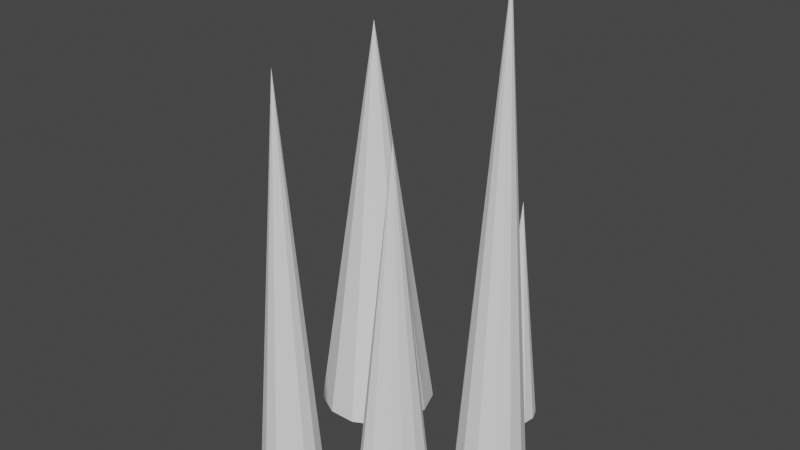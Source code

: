 # Source: stalactmite.blend  (saved by Blender 3.4.6; exported with 4.5.12 LTS)
import bpy
from mathutils import Matrix  # noqa: F401  (used for matrix-valued properties, if any)

bpy.ops.wm.read_factory_settings(use_empty=True)
scene = bpy.context.scene
scene.name = 'Scene'

# ---- collections
col_collection = bpy.data.collections.new('Collection'); scene.collection.children.link(col_collection)

# ---- world
world_world = bpy.data.worlds.new('World'); scene.world = world_world
world_world.use_nodes = True; world_world.node_tree.nodes.clear()
_N = world_world.node_tree.nodes; _L = world_world.node_tree.links
n0 = _N.new('ShaderNodeOutputWorld'); n0.name = 'World Output'; n0.location = (300, 300)
n1 = _N.new('ShaderNodeBackground'); n1.name = 'Background'; n1.location = (10, 300)
n1.inputs[0].default_value = (0.05088, 0.05088, 0.05088, 1.0)
_L.new(n1.outputs[0], n0.inputs[0])
n0.is_active_output = True
world_world.color = (0.05088, 0.05088, 0.05088)
world_world.use_sun_shadow = False
world_world.sun_shadow_jitter_overblur = 0.0

# ---- meshes
me_cone = bpy.data.meshes.new('Cone')
me_cone.from_pydata([(0.0, 0.57, -2.79), (0.2649, 0.5047, -2.79), (0.4691, 0.3238, -2.79), (0.5658, 0.06871, -2.79), (0.533, -0.2021, -2.79), (0.378, -0.4267, -2.79), (0.1364, -0.5534, -2.79), (-0.1364, -0.5534, -2.79), (-0.378, -0.4267, -2.79), (-0.533, -0.2021, -2.79), (-0.5658, 0.06871, -2.79), (-0.4691, 0.3238, -2.79), (-0.2649, 0.5047, -2.79), (0.0, 0.0, 2.79)], [], [(0, 13, 1), (1, 13, 2), (2, 13, 3), (3, 13, 4), (4, 13, 5), (5, 13, 6), (6, 13, 7), (7, 13, 8), (8, 13, 9), (9, 13, 10), (10, 13, 11), (0, 1, 2, 3, 4, 5, 6, 7, 8, 9, 10, 11, 12), (11, 13, 12), (12, 13, 0)])
_uv = me_cone.uv_layers.new(name='UVMap')
_uv.uv.foreach_set('vector', [0.25, 0.49, 0.25, 0.25, 0.3615, 0.4625, 0.3615, 0.4625, 0.25, 0.25, 0.4475, 0.3863, 0.4475, 0.3863, 0.25, 0.25, 0.4883, 0.2789, 0.4883, 0.2789, 0.25, 0.25, 0.4744, 0.1649, 0.4744, 0.1649, 0.25, 0.25, 0.4091, 0.07036, 0.4091, 0.07036, 0.25, 0.25, 0.3074, 0.01697, 0.3074, 0.01697, 0.25, 0.25, 0.1926, 0.01697, 0.1926, 0.01697, 0.25, 0.25, 0.09085, 0.07036, 0.09085, 0.07036, 0.25, 0.25, 0.0256, 0.1649, 0.0256, 0.1649, 0.25, 0.25, 0.01175, 0.2789, 0.01175, 0.2789, 0.25, 0.25, 0.05248, 0.3863, 0.75, 0.49, 0.8615, 0.4625, 0.9475, 0.3863, 0.9883, 0.2789, 0.9744, 0.1649, 0.9091, 0.07036, 0.8074, 0.01697, 0.6926, 0.01697, 0.5909, 0.07036, 0.5256, 0.1649, 0.5117, 0.2789, 0.5525, 0.3863, 0.6385, 0.4625, 0.05248, 0.3863, 0.25, 0.25, 0.1385, 0.4625, 0.1385, 0.4625, 0.25, 0.25, 0.25, 0.49])
me_cone.update()
me_cone_001 = bpy.data.meshes.new('Cone.001')
me_cone_001.from_pydata([(4.867e-08, 0.8027, -2.79), (0.373, 0.7108, -2.79), (0.6606, 0.456, -2.79), (0.7969, 0.09676, -2.79), (0.7505, -0.2846, -2.79), (0.5323, -0.6008, -2.79), (0.1921, -0.7794, -2.79), (-0.1921, -0.7794, -2.79), (-0.5323, -0.6008, -2.79), (-0.7505, -0.2846, -2.79), (-0.7969, 0.09676, -2.79), (-0.6606, 0.456, -2.79), (-0.373, 0.7108, -2.79), (0.0, 0.0, 2.79)], [], [(0, 13, 1), (1, 13, 2), (2, 13, 3), (3, 13, 4), (4, 13, 5), (5, 13, 6), (6, 13, 7), (7, 13, 8), (8, 13, 9), (9, 13, 10), (10, 13, 11), (0, 1, 2, 3, 4, 5, 6, 7, 8, 9, 10, 11, 12), (11, 13, 12), (12, 13, 0)])
_uv = me_cone_001.uv_layers.new(name='UVMap')
_uv.uv.foreach_set('vector', [0.25, 0.49, 0.25, 0.25, 0.3615, 0.4625, 0.3615, 0.4625, 0.25, 0.25, 0.4475, 0.3863, 0.4475, 0.3863, 0.25, 0.25, 0.4883, 0.2789, 0.4883, 0.2789, 0.25, 0.25, 0.4744, 0.1649, 0.4744, 0.1649, 0.25, 0.25, 0.4091, 0.07036, 0.4091, 0.07036, 0.25, 0.25, 0.3074, 0.01697, 0.3074, 0.01697, 0.25, 0.25, 0.1926, 0.01697, 0.1926, 0.01697, 0.25, 0.25, 0.09085, 0.07036, 0.09085, 0.07036, 0.25, 0.25, 0.0256, 0.1649, 0.0256, 0.1649, 0.25, 0.25, 0.01175, 0.2789, 0.01175, 0.2789, 0.25, 0.25, 0.05248, 0.3863, 0.75, 0.49, 0.8615, 0.4625, 0.9475, 0.3863, 0.9883, 0.2789, 0.9744, 0.1649, 0.9091, 0.07036, 0.8074, 0.01697, 0.6926, 0.01697, 0.5909, 0.07036, 0.5256, 0.1649, 0.5117, 0.2789, 0.5525, 0.3863, 0.6385, 0.4625, 0.05248, 0.3863, 0.25, 0.25, 0.1385, 0.4625, 0.1385, 0.4625, 0.25, 0.25, 0.25, 0.49])
me_cone_001.update()
me_cone_002 = bpy.data.meshes.new('Cone.002')
me_cone_002.from_pydata([(0.0, 0.57, -2.79), (0.2649, 0.5047, -2.79), (0.4691, 0.3238, -2.79), (0.5658, 0.06871, -2.79), (0.533, -0.2021, -2.79), (0.378, -0.4267, -2.79), (0.1364, -0.5534, -2.79), (-0.1364, -0.5534, -2.79), (-0.378, -0.4267, -2.79), (-0.533, -0.2021, -2.79), (-0.5658, 0.06871, -2.79), (-0.4691, 0.3238, -2.79), (-0.2649, 0.5047, -2.79), (0.0, 0.0, 2.79)], [], [(0, 13, 1), (1, 13, 2), (2, 13, 3), (3, 13, 4), (4, 13, 5), (5, 13, 6), (6, 13, 7), (7, 13, 8), (8, 13, 9), (9, 13, 10), (10, 13, 11), (0, 1, 2, 3, 4, 5, 6, 7, 8, 9, 10, 11, 12), (11, 13, 12), (12, 13, 0)])
_uv = me_cone_002.uv_layers.new(name='UVMap')
_uv.uv.foreach_set('vector', [0.25, 0.49, 0.25, 0.25, 0.3615, 0.4625, 0.3615, 0.4625, 0.25, 0.25, 0.4475, 0.3863, 0.4475, 0.3863, 0.25, 0.25, 0.4883, 0.2789, 0.4883, 0.2789, 0.25, 0.25, 0.4744, 0.1649, 0.4744, 0.1649, 0.25, 0.25, 0.4091, 0.07036, 0.4091, 0.07036, 0.25, 0.25, 0.3074, 0.01697, 0.3074, 0.01697, 0.25, 0.25, 0.1926, 0.01697, 0.1926, 0.01697, 0.25, 0.25, 0.09085, 0.07036, 0.09085, 0.07036, 0.25, 0.25, 0.0256, 0.1649, 0.0256, 0.1649, 0.25, 0.25, 0.01175, 0.2789, 0.01175, 0.2789, 0.25, 0.25, 0.05248, 0.3863, 0.75, 0.49, 0.8615, 0.4625, 0.9475, 0.3863, 0.9883, 0.2789, 0.9744, 0.1649, 0.9091, 0.07036, 0.8074, 0.01697, 0.6926, 0.01697, 0.5909, 0.07036, 0.5256, 0.1649, 0.5117, 0.2789, 0.5525, 0.3863, 0.6385, 0.4625, 0.05248, 0.3863, 0.25, 0.25, 0.1385, 0.4625, 0.1385, 0.4625, 0.25, 0.25, 0.25, 0.49])
me_cone_002.update()
me_cone_003 = bpy.data.meshes.new('Cone.003')
me_cone_003.from_pydata([(3.115e-08, 0.4211, -2.79), (0.1957, 0.3728, -2.79), (0.3465, 0.2392, -2.79), (0.418, 0.05075, -2.79), (0.3937, -0.1493, -2.79), (0.2792, -0.3152, -2.79), (0.1008, -0.4088, -2.79), (-0.1008, -0.4088, -2.79), (-0.2792, -0.3152, -2.79), (-0.3937, -0.1493, -2.79), (-0.418, 0.05075, -2.79), (-0.3465, 0.2392, -2.79), (-0.1957, 0.3728, -2.79), (0.0, 0.0, 2.79)], [], [(0, 13, 1), (1, 13, 2), (2, 13, 3), (3, 13, 4), (4, 13, 5), (5, 13, 6), (6, 13, 7), (7, 13, 8), (8, 13, 9), (9, 13, 10), (10, 13, 11), (0, 1, 2, 3, 4, 5, 6, 7, 8, 9, 10, 11, 12), (11, 13, 12), (12, 13, 0)])
_uv = me_cone_003.uv_layers.new(name='UVMap')
_uv.uv.foreach_set('vector', [0.25, 0.49, 0.25, 0.25, 0.3615, 0.4625, 0.3615, 0.4625, 0.25, 0.25, 0.4475, 0.3863, 0.4475, 0.3863, 0.25, 0.25, 0.4883, 0.2789, 0.4883, 0.2789, 0.25, 0.25, 0.4744, 0.1649, 0.4744, 0.1649, 0.25, 0.25, 0.4091, 0.07036, 0.4091, 0.07036, 0.25, 0.25, 0.3074, 0.01697, 0.3074, 0.01697, 0.25, 0.25, 0.1926, 0.01697, 0.1926, 0.01697, 0.25, 0.25, 0.09085, 0.07036, 0.09085, 0.07036, 0.25, 0.25, 0.0256, 0.1649, 0.0256, 0.1649, 0.25, 0.25, 0.01175, 0.2789, 0.01175, 0.2789, 0.25, 0.25, 0.05248, 0.3863, 0.75, 0.49, 0.8615, 0.4625, 0.9475, 0.3863, 0.9883, 0.2789, 0.9744, 0.1649, 0.9091, 0.07036, 0.8074, 0.01697, 0.6926, 0.01697, 0.5909, 0.07036, 0.5256, 0.1649, 0.5117, 0.2789, 0.5525, 0.3863, 0.6385, 0.4625, 0.05248, 0.3863, 0.25, 0.25, 0.1385, 0.4625, 0.1385, 0.4625, 0.25, 0.25, 0.25, 0.49])
me_cone_003.update()
me_cone_004 = bpy.data.meshes.new('Cone.004')
me_cone_004.from_pydata([(0.0, 0.57, -2.79), (0.2649, 0.5047, -2.79), (0.4691, 0.3238, -2.79), (0.5658, 0.06871, -2.79), (0.533, -0.2021, -2.79), (0.378, -0.4267, -2.79), (0.1364, -0.5534, -2.79), (-0.1364, -0.5534, -2.79), (-0.378, -0.4267, -2.79), (-0.533, -0.2021, -2.79), (-0.5658, 0.06871, -2.79), (-0.4691, 0.3238, -2.79), (-0.2649, 0.5047, -2.79), (0.0, 0.0, 2.79)], [], [(0, 13, 1), (1, 13, 2), (2, 13, 3), (3, 13, 4), (4, 13, 5), (5, 13, 6), (6, 13, 7), (7, 13, 8), (8, 13, 9), (9, 13, 10), (10, 13, 11), (0, 1, 2, 3, 4, 5, 6, 7, 8, 9, 10, 11, 12), (11, 13, 12), (12, 13, 0)])
_uv = me_cone_004.uv_layers.new(name='UVMap')
_uv.uv.foreach_set('vector', [0.25, 0.49, 0.25, 0.25, 0.3615, 0.4625, 0.3615, 0.4625, 0.25, 0.25, 0.4475, 0.3863, 0.4475, 0.3863, 0.25, 0.25, 0.4883, 0.2789, 0.4883, 0.2789, 0.25, 0.25, 0.4744, 0.1649, 0.4744, 0.1649, 0.25, 0.25, 0.4091, 0.07036, 0.4091, 0.07036, 0.25, 0.25, 0.3074, 0.01697, 0.3074, 0.01697, 0.25, 0.25, 0.1926, 0.01697, 0.1926, 0.01697, 0.25, 0.25, 0.09085, 0.07036, 0.09085, 0.07036, 0.25, 0.25, 0.0256, 0.1649, 0.0256, 0.1649, 0.25, 0.25, 0.01175, 0.2789, 0.01175, 0.2789, 0.25, 0.25, 0.05248, 0.3863, 0.75, 0.49, 0.8615, 0.4625, 0.9475, 0.3863, 0.9883, 0.2789, 0.9744, 0.1649, 0.9091, 0.07036, 0.8074, 0.01697, 0.6926, 0.01697, 0.5909, 0.07036, 0.5256, 0.1649, 0.5117, 0.2789, 0.5525, 0.3863, 0.6385, 0.4625, 0.05248, 0.3863, 0.25, 0.25, 0.1385, 0.4625, 0.1385, 0.4625, 0.25, 0.25, 0.25, 0.49])
me_cone_004.update()
me_cone_005 = bpy.data.meshes.new('Cone.005')
me_cone_005.from_pydata([(0.0, 0.3394, -2.79), (0.1577, 0.3006, -2.79), (0.2794, 0.1928, -2.79), (0.337, 0.04092, -2.79), (0.3174, -0.1204, -2.79), (0.2251, -0.2541, -2.79), (0.08123, -0.3296, -2.79), (-0.08123, -0.3296, -2.79), (-0.2251, -0.2541, -2.79), (-0.3174, -0.1204, -2.79), (-0.337, 0.04092, -2.79), (-0.2794, 0.1928, -2.79), (-0.1577, 0.3006, -2.79), (0.0, 0.0, 2.79)], [], [(0, 13, 1), (1, 13, 2), (2, 13, 3), (3, 13, 4), (4, 13, 5), (5, 13, 6), (6, 13, 7), (7, 13, 8), (8, 13, 9), (9, 13, 10), (10, 13, 11), (0, 1, 2, 3, 4, 5, 6, 7, 8, 9, 10, 11, 12), (11, 13, 12), (12, 13, 0)])
_uv = me_cone_005.uv_layers.new(name='UVMap')
_uv.uv.foreach_set('vector', [0.25, 0.49, 0.25, 0.25, 0.3615, 0.4625, 0.3615, 0.4625, 0.25, 0.25, 0.4475, 0.3863, 0.4475, 0.3863, 0.25, 0.25, 0.4883, 0.2789, 0.4883, 0.2789, 0.25, 0.25, 0.4744, 0.1649, 0.4744, 0.1649, 0.25, 0.25, 0.4091, 0.07036, 0.4091, 0.07036, 0.25, 0.25, 0.3074, 0.01697, 0.3074, 0.01697, 0.25, 0.25, 0.1926, 0.01697, 0.1926, 0.01697, 0.25, 0.25, 0.09085, 0.07036, 0.09085, 0.07036, 0.25, 0.25, 0.0256, 0.1649, 0.0256, 0.1649, 0.25, 0.25, 0.01175, 0.2789, 0.01175, 0.2789, 0.25, 0.25, 0.05248, 0.3863, 0.75, 0.49, 0.8615, 0.4625, 0.9475, 0.3863, 0.9883, 0.2789, 0.9744, 0.1649, 0.9091, 0.07036, 0.8074, 0.01697, 0.6926, 0.01697, 0.5909, 0.07036, 0.5256, 0.1649, 0.5117, 0.2789, 0.5525, 0.3863, 0.6385, 0.4625, 0.05248, 0.3863, 0.25, 0.25, 0.1385, 0.4625, 0.1385, 0.4625, 0.25, 0.25, 0.25, 0.49])
me_cone_005.update()

# ---- objects
ob_cone = bpy.data.objects.new('Cone', me_cone)
ob_cone_001 = bpy.data.objects.new('Cone.001', me_cone_001)
ob_cone_002 = bpy.data.objects.new('Cone.002', me_cone_002)
ob_cone_003 = bpy.data.objects.new('Cone.003', me_cone_003)
ob_cone_004 = bpy.data.objects.new('Cone.004', me_cone_004)
ob_cone_005 = bpy.data.objects.new('Cone.005', me_cone_005)

# ---- transforms, parenting, visibility, modifiers, constraints
ob_cone.location = (0.06573, -0.1424, 0.8884)
ob_cone.scale = (0.3218, 0.3218, 0.3218)
ob_cone_001.location = (-0.5162, 0.3175, 1.348)
ob_cone_001.scale = (0.485, 0.485, 0.485)
ob_cone_002.location = (0.432, -0.6347, 1.258)
ob_cone_002.rotation_euler = (0.0, -0.0, -0.6257)
ob_cone_002.scale = (0.2456, 0.4339, 0.4339)
ob_cone_003.location = (-0.4337, -0.6194, 1.335)
ob_cone_003.scale = (0.4768, 0.4768, 0.4768)
ob_cone_004.location = (0.3515, 0.7201, 0.8126)
ob_cone_004.scale = (0.2858, 0.2858, 0.2858)
ob_cone_005.location = (0.5947, 0.117, 1.607)
ob_cone_005.scale = (0.6944, 0.6944, 0.5807)

# ---- collection membership
col_collection.objects.link(ob_cone)
col_collection.objects.link(ob_cone_001)
col_collection.objects.link(ob_cone_002)
col_collection.objects.link(ob_cone_003)
col_collection.objects.link(ob_cone_004)
col_collection.objects.link(ob_cone_005)

# ---- scene / render settings (as saved in the file)
scene.frame_start = 1; scene.frame_end = 250; scene.frame_set(1)
scene.render.engine = 'BLENDER_EEVEE_NEXT'
scene.cycles.sampling_pattern = 'TABULATED_SOBOL'
scene.cycles.use_light_tree = False
scene.view_settings.view_transform = 'Filmic'
bpy.context.view_layer.update()

# ---- added for rendering (the .blend has no active camera and no usable light): camera, sun
cam_auto = bpy.data.cameras.new('AutoCamera')
cam_auto.lens = 50.0
cam_auto.sensor_width = 36.0
cam_auto.clip_end = 1000.0
ob_auto_camera = bpy.data.objects.new('AutoCamera', cam_auto)
scene.collection.objects.link(ob_auto_camera)
ob_auto_camera.location = (3.74568, -4.55316, 4.6329)
ob_auto_camera.rotation_euler = (1.09748, -7.21219e-08, 0.694738)
scene.camera = ob_auto_camera
light_auto_sun = bpy.data.lights.new('AutoSun', 'SUN')
light_auto_sun.energy = 3.0
light_auto_sun.angle = 0.0523599
ob_auto_sun = bpy.data.objects.new('AutoSun', light_auto_sun)
scene.collection.objects.link(ob_auto_sun)
ob_auto_sun.rotation_euler = (0.872665, 0.174533, 0.523599)
bpy.context.view_layer.update()
